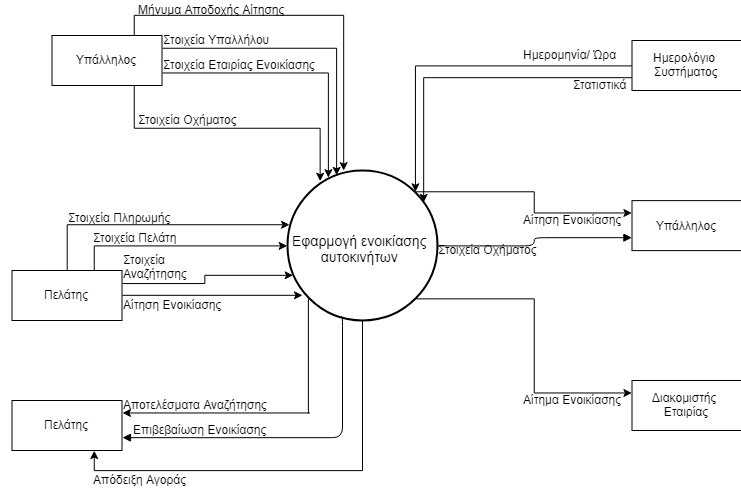

The diagram above was exported from draw.io. Its source (the exported page's mxGraphModel, read from the mxfile embedded in the PNG):
<mxGraphModel dx="3340" dy="899" grid="1" gridSize="10" guides="1" tooltips="1" connect="1" arrows="1" fold="1" page="1" pageScale="1" pageWidth="850" pageHeight="1100" math="0" shadow="0">
  <root>
    <mxCell id="0" />
    <mxCell id="1" parent="0" />
    <mxCell id="sglhsFeOOrWW8MHJ9znp-35" style="edgeStyle=orthogonalEdgeStyle;rounded=0;orthogonalLoop=1;jettySize=auto;html=1;exitX=0.855;exitY=0.855;exitDx=0;exitDy=0;exitPerimeter=0;entryX=0;entryY=0.25;entryDx=0;entryDy=0;" edge="1" parent="1" source="sglhsFeOOrWW8MHJ9znp-1" target="sglhsFeOOrWW8MHJ9znp-10">
      <mxGeometry relative="1" as="geometry" />
    </mxCell>
    <mxCell id="sglhsFeOOrWW8MHJ9znp-52" style="edgeStyle=orthogonalEdgeStyle;rounded=0;orthogonalLoop=1;jettySize=auto;html=1;exitX=0.145;exitY=0.855;exitDx=0;exitDy=0;exitPerimeter=0;entryX=1;entryY=0.25;entryDx=0;entryDy=0;" edge="1" parent="1" source="sglhsFeOOrWW8MHJ9znp-1" target="sglhsFeOOrWW8MHJ9znp-36">
      <mxGeometry relative="1" as="geometry">
        <Array as="points">
          <mxPoint x="-493.5" y="778" />
          <mxPoint x="-560.5" y="778" />
        </Array>
      </mxGeometry>
    </mxCell>
    <mxCell id="sglhsFeOOrWW8MHJ9znp-54" style="edgeStyle=orthogonalEdgeStyle;rounded=0;orthogonalLoop=1;jettySize=auto;html=1;exitX=0.5;exitY=1;exitDx=0;exitDy=0;exitPerimeter=0;entryX=0.75;entryY=1;entryDx=0;entryDy=0;" edge="1" parent="1" source="sglhsFeOOrWW8MHJ9znp-1" target="sglhsFeOOrWW8MHJ9znp-36">
      <mxGeometry relative="1" as="geometry" />
    </mxCell>
    <mxCell id="sglhsFeOOrWW8MHJ9znp-68" style="edgeStyle=orthogonalEdgeStyle;rounded=0;orthogonalLoop=1;jettySize=auto;html=1;exitX=0.855;exitY=0.145;exitDx=0;exitDy=0;exitPerimeter=0;entryX=0;entryY=0.25;entryDx=0;entryDy=0;" edge="1" parent="1" source="sglhsFeOOrWW8MHJ9znp-1" target="sglhsFeOOrWW8MHJ9znp-65">
      <mxGeometry relative="1" as="geometry" />
    </mxCell>
    <mxCell id="sglhsFeOOrWW8MHJ9znp-1" value="" style="verticalLabelPosition=bottom;verticalAlign=top;html=1;strokeWidth=2;shape=mxgraph.flowchart.on-page_reference;" vertex="1" parent="1">
      <mxGeometry x="-515.5" y="535" width="150" height="150" as="geometry" />
    </mxCell>
    <mxCell id="sglhsFeOOrWW8MHJ9znp-2" value="&lt;div style=&quot;text-align: center&quot;&gt;&lt;br&gt;&lt;/div&gt;" style="text;html=1;resizable=0;points=[];autosize=1;align=left;verticalAlign=top;spacingTop=-4;" vertex="1" parent="1">
      <mxGeometry x="-415.5" y="425" width="20" height="20" as="geometry" />
    </mxCell>
    <mxCell id="sglhsFeOOrWW8MHJ9znp-3" value="&lt;div style=&quot;text-align: center ; font-size: 14px&quot;&gt;&lt;font style=&quot;font-size: 14px&quot;&gt;&amp;nbsp;Εφαρμογή ενοικίασης&amp;nbsp;&lt;/font&gt;&lt;/div&gt;&lt;div style=&quot;text-align: center ; font-size: 14px&quot;&gt;&lt;font style=&quot;font-size: 14px&quot;&gt;αυτοκινήτων&lt;/font&gt;&lt;/div&gt;" style="text;html=1;resizable=0;points=[];autosize=1;align=left;verticalAlign=top;spacingTop=-4;" vertex="1" parent="1">
      <mxGeometry x="-515.5" y="595" width="160" height="30" as="geometry" />
    </mxCell>
    <mxCell id="sglhsFeOOrWW8MHJ9znp-71" value="&lt;div style=&quot;text-align: center ; font-size: 14px&quot;&gt;&lt;br&gt;&lt;/div&gt;" style="text;html=1;resizable=0;points=[];autosize=1;align=left;verticalAlign=top;spacingTop=-4;" vertex="1" parent="1">
      <mxGeometry x="-275.5" y="595" width="20" height="20" as="geometry" />
    </mxCell>
    <mxCell id="sglhsFeOOrWW8MHJ9znp-18" style="edgeStyle=orthogonalEdgeStyle;rounded=0;orthogonalLoop=1;jettySize=auto;html=1;exitX=1;exitY=0.75;exitDx=0;exitDy=0;entryX=0.273;entryY=0.044;entryDx=0;entryDy=0;entryPerimeter=0;" edge="1" parent="1" source="sglhsFeOOrWW8MHJ9znp-4" target="sglhsFeOOrWW8MHJ9znp-1">
      <mxGeometry relative="1" as="geometry" />
    </mxCell>
    <mxCell id="sglhsFeOOrWW8MHJ9znp-22" style="edgeStyle=orthogonalEdgeStyle;rounded=0;orthogonalLoop=1;jettySize=auto;html=1;exitX=0.75;exitY=1;exitDx=0;exitDy=0;entryX=0.218;entryY=0.074;entryDx=0;entryDy=0;entryPerimeter=0;" edge="1" parent="1" source="sglhsFeOOrWW8MHJ9znp-4" target="sglhsFeOOrWW8MHJ9znp-1">
      <mxGeometry relative="1" as="geometry" />
    </mxCell>
    <mxCell id="sglhsFeOOrWW8MHJ9znp-25" style="edgeStyle=orthogonalEdgeStyle;rounded=0;orthogonalLoop=1;jettySize=auto;html=1;exitX=1;exitY=0.25;exitDx=0;exitDy=0;entryX=0.33;entryY=0.03;entryDx=0;entryDy=0;entryPerimeter=0;" edge="1" parent="1" source="sglhsFeOOrWW8MHJ9znp-4" target="sglhsFeOOrWW8MHJ9znp-1">
      <mxGeometry relative="1" as="geometry" />
    </mxCell>
    <mxCell id="sglhsFeOOrWW8MHJ9znp-27" style="edgeStyle=orthogonalEdgeStyle;rounded=0;orthogonalLoop=1;jettySize=auto;html=1;exitX=0.75;exitY=0;exitDx=0;exitDy=0;entryX=0.374;entryY=0.002;entryDx=0;entryDy=0;entryPerimeter=0;" edge="1" parent="1" source="sglhsFeOOrWW8MHJ9znp-4" target="sglhsFeOOrWW8MHJ9znp-1">
      <mxGeometry relative="1" as="geometry" />
    </mxCell>
    <mxCell id="sglhsFeOOrWW8MHJ9znp-4" value="Υπάλληλος" style="html=1;" vertex="1" parent="1">
      <mxGeometry x="-750.5" y="400" width="110" height="50" as="geometry" />
    </mxCell>
    <mxCell id="sglhsFeOOrWW8MHJ9znp-37" style="edgeStyle=orthogonalEdgeStyle;rounded=0;orthogonalLoop=1;jettySize=auto;html=1;exitX=1;exitY=0.25;exitDx=0;exitDy=0;entryX=0.042;entryY=0.696;entryDx=0;entryDy=0;entryPerimeter=0;" edge="1" parent="1" source="sglhsFeOOrWW8MHJ9znp-6" target="sglhsFeOOrWW8MHJ9znp-1">
      <mxGeometry relative="1" as="geometry" />
    </mxCell>
    <mxCell id="sglhsFeOOrWW8MHJ9znp-39" style="edgeStyle=orthogonalEdgeStyle;rounded=0;orthogonalLoop=1;jettySize=auto;html=1;exitX=1;exitY=0.5;exitDx=0;exitDy=0;entryX=0.1;entryY=0.833;entryDx=0;entryDy=0;entryPerimeter=0;" edge="1" parent="1" source="sglhsFeOOrWW8MHJ9znp-6" target="sglhsFeOOrWW8MHJ9znp-1">
      <mxGeometry relative="1" as="geometry" />
    </mxCell>
    <mxCell id="sglhsFeOOrWW8MHJ9znp-41" style="edgeStyle=orthogonalEdgeStyle;rounded=0;orthogonalLoop=1;jettySize=auto;html=1;exitX=0.75;exitY=0;exitDx=0;exitDy=0;entryX=0;entryY=0.5;entryDx=0;entryDy=0;entryPerimeter=0;" edge="1" parent="1" source="sglhsFeOOrWW8MHJ9znp-6" target="sglhsFeOOrWW8MHJ9znp-1">
      <mxGeometry relative="1" as="geometry" />
    </mxCell>
    <mxCell id="sglhsFeOOrWW8MHJ9znp-43" style="edgeStyle=orthogonalEdgeStyle;rounded=0;orthogonalLoop=1;jettySize=auto;html=1;exitX=0.5;exitY=0;exitDx=0;exitDy=0;entryX=0.02;entryY=0.364;entryDx=0;entryDy=0;entryPerimeter=0;" edge="1" parent="1" source="sglhsFeOOrWW8MHJ9znp-6" target="sglhsFeOOrWW8MHJ9znp-1">
      <mxGeometry relative="1" as="geometry" />
    </mxCell>
    <mxCell id="sglhsFeOOrWW8MHJ9znp-6" value="Πελάτης&lt;br&gt;" style="html=1;" vertex="1" parent="1">
      <mxGeometry x="-790.5" y="635" width="110" height="50" as="geometry" />
    </mxCell>
    <mxCell id="sglhsFeOOrWW8MHJ9znp-10" value="Διακομιστής&amp;nbsp;&lt;br&gt;Εταιρίας&lt;br&gt;" style="html=1;" vertex="1" parent="1">
      <mxGeometry x="-170.5" y="744.9761904761905" width="110" height="50" as="geometry" />
    </mxCell>
    <mxCell id="sglhsFeOOrWW8MHJ9znp-19" value="Στοιχεία Εταιρίας Ενοικίασης&lt;br&gt;" style="text;html=1;resizable=0;points=[];autosize=1;align=left;verticalAlign=top;spacingTop=-4;" vertex="1" parent="1">
      <mxGeometry x="-640.5" y="420" width="170" height="20" as="geometry" />
    </mxCell>
    <mxCell id="sglhsFeOOrWW8MHJ9znp-21" value="Στοιχεία Υπαλλήλου&lt;br&gt;" style="text;html=1;resizable=0;points=[];autosize=1;align=left;verticalAlign=top;spacingTop=-4;" vertex="1" parent="1">
      <mxGeometry x="-640.5" y="395" width="120" height="20" as="geometry" />
    </mxCell>
    <mxCell id="sglhsFeOOrWW8MHJ9znp-23" value="Στοιχεία Οχήματος&lt;br&gt;" style="text;html=1;resizable=0;points=[];autosize=1;align=left;verticalAlign=top;spacingTop=-4;" vertex="1" parent="1">
      <mxGeometry x="-665.5" y="475" width="110" height="20" as="geometry" />
    </mxCell>
    <mxCell id="sglhsFeOOrWW8MHJ9znp-28" value="Μήνυμα Αποδοχής Αίτησης" style="text;html=1;resizable=0;points=[];autosize=1;align=left;verticalAlign=top;spacingTop=-4;" vertex="1" parent="1">
      <mxGeometry x="-665.5" y="365" width="160" height="20" as="geometry" />
    </mxCell>
    <mxCell id="sglhsFeOOrWW8MHJ9znp-33" value="Αίτημα Ενοικίασης" style="text;html=1;resizable=0;points=[];autosize=1;align=left;verticalAlign=top;spacingTop=-4;" vertex="1" parent="1">
      <mxGeometry x="-280.5" y="754.9761904761905" width="110" height="20" as="geometry" />
    </mxCell>
    <mxCell id="sglhsFeOOrWW8MHJ9znp-36" value="Πελάτης&lt;br&gt;" style="html=1;" vertex="1" parent="1">
      <mxGeometry x="-790.5" y="765" width="110" height="50" as="geometry" />
    </mxCell>
    <mxCell id="sglhsFeOOrWW8MHJ9znp-38" value="Στοιχεία &lt;br&gt;Αναζήτησης" style="text;html=1;resizable=0;points=[];autosize=1;align=left;verticalAlign=top;spacingTop=-4;" vertex="1" parent="1">
      <mxGeometry x="-680.5" y="615" width="80" height="30" as="geometry" />
    </mxCell>
    <mxCell id="sglhsFeOOrWW8MHJ9znp-40" value="Αίτηση Ενοικίασης" style="text;html=1;resizable=0;points=[];autosize=1;align=left;verticalAlign=top;spacingTop=-4;" vertex="1" parent="1">
      <mxGeometry x="-680.5" y="660" width="110" height="20" as="geometry" />
    </mxCell>
    <mxCell id="sglhsFeOOrWW8MHJ9znp-42" value="Στοιχεία Πελάτη" style="text;html=1;resizable=0;points=[];autosize=1;align=left;verticalAlign=top;spacingTop=-4;" vertex="1" parent="1">
      <mxGeometry x="-710.5" y="593" width="100" height="20" as="geometry" />
    </mxCell>
    <mxCell id="sglhsFeOOrWW8MHJ9znp-44" value="Στοιχεία Πληρωμής" style="text;html=1;resizable=0;points=[];autosize=1;align=left;verticalAlign=top;spacingTop=-4;" vertex="1" parent="1">
      <mxGeometry x="-735.5" y="573" width="120" height="20" as="geometry" />
    </mxCell>
    <mxCell id="sglhsFeOOrWW8MHJ9znp-46" style="edgeStyle=orthogonalEdgeStyle;rounded=0;orthogonalLoop=1;jettySize=auto;html=1;exitX=0;exitY=0.5;exitDx=0;exitDy=0;entryX=0.855;entryY=0.145;entryDx=0;entryDy=0;entryPerimeter=0;" edge="1" parent="1" source="sglhsFeOOrWW8MHJ9znp-45" target="sglhsFeOOrWW8MHJ9znp-1">
      <mxGeometry relative="1" as="geometry" />
    </mxCell>
    <mxCell id="sglhsFeOOrWW8MHJ9znp-49" style="edgeStyle=orthogonalEdgeStyle;rounded=0;orthogonalLoop=1;jettySize=auto;html=1;exitX=0;exitY=0.75;exitDx=0;exitDy=0;entryX=0.913;entryY=0.215;entryDx=0;entryDy=0;entryPerimeter=0;" edge="1" parent="1" source="sglhsFeOOrWW8MHJ9znp-45" target="sglhsFeOOrWW8MHJ9znp-1">
      <mxGeometry relative="1" as="geometry" />
    </mxCell>
    <mxCell id="sglhsFeOOrWW8MHJ9znp-45" value="Ημερολόγιο&amp;nbsp;&lt;br&gt;Συστήματος&lt;br&gt;" style="html=1;" vertex="1" parent="1">
      <mxGeometry x="-170.5" y="405" width="110" height="50" as="geometry" />
    </mxCell>
    <mxCell id="sglhsFeOOrWW8MHJ9znp-48" value="Ημερομηνία/ Ώρα" style="text;html=1;resizable=0;points=[];autosize=1;align=left;verticalAlign=top;spacingTop=-4;" vertex="1" parent="1">
      <mxGeometry x="-280.5" y="410" width="110" height="20" as="geometry" />
    </mxCell>
    <mxCell id="sglhsFeOOrWW8MHJ9znp-50" value="Στατιστικά" style="text;html=1;resizable=0;points=[];autosize=1;align=left;verticalAlign=top;spacingTop=-4;" vertex="1" parent="1">
      <mxGeometry x="-230.5" y="440" width="70" height="20" as="geometry" />
    </mxCell>
    <mxCell id="sglhsFeOOrWW8MHJ9znp-53" value="Αποτελέσματα Αναζήτησης" style="text;html=1;resizable=0;points=[];autosize=1;align=left;verticalAlign=top;spacingTop=-4;" vertex="1" parent="1">
      <mxGeometry x="-680.5" y="760" width="160" height="20" as="geometry" />
    </mxCell>
    <mxCell id="sglhsFeOOrWW8MHJ9znp-56" value="name" style="endArrow=block;endFill=1;html=1;edgeStyle=orthogonalEdgeStyle;align=left;verticalAlign=top;exitX=0.364;exitY=0.971;exitDx=0;exitDy=0;exitPerimeter=0;entryX=1;entryY=0.75;entryDx=0;entryDy=0;" edge="1" parent="1" source="sglhsFeOOrWW8MHJ9znp-1" target="sglhsFeOOrWW8MHJ9znp-36">
      <mxGeometry x="1" y="-765" relative="1" as="geometry">
        <mxPoint x="-790.5" y="835" as="sourcePoint" />
        <mxPoint x="-490.5" y="885" as="targetPoint" />
        <Array as="points">
          <mxPoint x="-459.5" y="681" />
          <mxPoint x="-459.5" y="802" />
        </Array>
        <mxPoint x="-640" y="347" as="offset" />
      </mxGeometry>
    </mxCell>
    <mxCell id="sglhsFeOOrWW8MHJ9znp-57" value="" style="resizable=0;html=1;align=left;verticalAlign=bottom;labelBackgroundColor=#ffffff;fontSize=10;" connectable="0" vertex="1" parent="sglhsFeOOrWW8MHJ9znp-56">
      <mxGeometry x="-1" relative="1" as="geometry" />
    </mxCell>
    <mxCell id="sglhsFeOOrWW8MHJ9znp-59" value="Επιβεβαίωση Ενοικίασης" style="text;html=1;resizable=0;points=[];autosize=1;align=left;verticalAlign=top;spacingTop=-4;" vertex="1" parent="1">
      <mxGeometry x="-670.5" y="785" width="150" height="20" as="geometry" />
    </mxCell>
    <mxCell id="sglhsFeOOrWW8MHJ9znp-62" value="Απόδειξη Αγοράς&lt;br&gt;" style="text;html=1;resizable=0;points=[];autosize=1;align=left;verticalAlign=top;spacingTop=-4;" vertex="1" parent="1">
      <mxGeometry x="-710.5" y="835" width="110" height="20" as="geometry" />
    </mxCell>
    <mxCell id="sglhsFeOOrWW8MHJ9znp-65" value="Υπάλληλος" style="html=1;" vertex="1" parent="1">
      <mxGeometry x="-170.5" y="565.1206896551724" width="110" height="50" as="geometry" />
    </mxCell>
    <mxCell id="sglhsFeOOrWW8MHJ9znp-67" value="Αίτηση Ενοικίασης" style="text;html=1;resizable=0;points=[];autosize=1;align=left;verticalAlign=top;spacingTop=-4;" vertex="1" parent="1">
      <mxGeometry x="-280.5" y="575" width="110" height="20" as="geometry" />
    </mxCell>
    <mxCell id="sglhsFeOOrWW8MHJ9znp-69" value="" style="endArrow=block;endFill=1;html=1;edgeStyle=orthogonalEdgeStyle;align=left;verticalAlign=top;entryX=0;entryY=0.75;entryDx=0;entryDy=0;exitX=1;exitY=0.5;exitDx=0;exitDy=0;exitPerimeter=0;" edge="1" parent="1" source="sglhsFeOOrWW8MHJ9znp-1" target="sglhsFeOOrWW8MHJ9znp-65">
      <mxGeometry x="-1" relative="1" as="geometry">
        <mxPoint x="-1280" y="880" as="sourcePoint" />
        <mxPoint x="-1120" y="880" as="targetPoint" />
      </mxGeometry>
    </mxCell>
    <mxCell id="sglhsFeOOrWW8MHJ9znp-70" value="" style="resizable=0;html=1;align=left;verticalAlign=bottom;labelBackgroundColor=#ffffff;fontSize=10;" connectable="0" vertex="1" parent="sglhsFeOOrWW8MHJ9znp-69">
      <mxGeometry x="-1" relative="1" as="geometry" />
    </mxCell>
    <mxCell id="sglhsFeOOrWW8MHJ9znp-73" value="Στοιχεία Οχήματος" style="text;html=1;resizable=0;points=[];autosize=1;align=left;verticalAlign=top;spacingTop=-4;" vertex="1" parent="1">
      <mxGeometry x="-365.5" y="605" width="110" height="20" as="geometry" />
    </mxCell>
  </root>
</mxGraphModel>